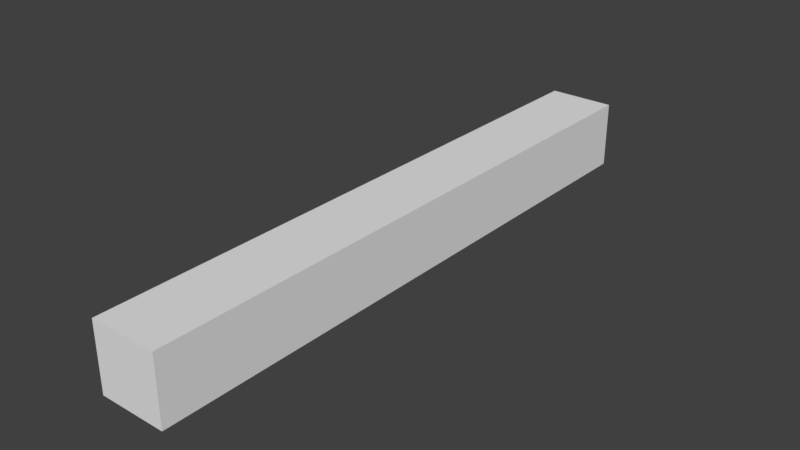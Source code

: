 # Source: SM_Corner_Piece_0_25x0_25x2_25.blend  (saved by Blender 2.79.0; exported with 4.5.12 LTS)
import bpy
from mathutils import Matrix  # noqa: F401  (used for matrix-valued properties, if any)

bpy.ops.wm.read_factory_settings(use_empty=True)
scene = bpy.context.scene
scene.name = 'Scene'

# ---- collections
col_collection_1 = bpy.data.collections.new('Collection 1'); scene.collection.children.link(col_collection_1)

# ---- world
world_world = bpy.data.worlds.new('World'); scene.world = world_world
world_world.color = (0.05088, 0.05088, 0.05088)
world_world.use_sun_shadow = False
world_world.sun_shadow_jitter_overblur = 0.0
world_world.cycles.sampling_method = 'MANUAL'

# ---- meshes
me_vert = bpy.data.meshes.new('Vert')
me_vert.from_pydata([(0.0, 0.0, 0.0), (0.0, 2.25, 0.0), (0.25, 2.25, 0.0), (0.25, 0.0, 0.0), (0.0, 0.0, 0.25), (0.0, 2.25, 0.25), (0.25, 2.25, 0.25), (0.25, 0.0, 0.25)], [], [(0, 1, 2, 3), (4, 7, 6, 5), (1, 0, 4, 5), (2, 1, 5, 6), (0, 3, 7, 4), (3, 2, 6, 7)])
me_vert.use_remesh_preserve_volume = False
me_vert.use_remesh_preserve_attributes = False
me_vert.use_mirror_vertex_groups = False
me_vert.update()

# ---- objects
ob_sm_corner_piece_0_25x0_25x2_25 = bpy.data.objects.new('SM_Corner_Piece_0,25x0,25x2,25', me_vert)

# ---- transforms, parenting, visibility, modifiers, constraints
ob_sm_corner_piece_0_25x0_25x2_25.location = (0.0, 0.0, 0.0)
ob_sm_corner_piece_0_25x0_25x2_25.lineart.crease_threshold = 0.0

# ---- collection membership
col_collection_1.objects.link(ob_sm_corner_piece_0_25x0_25x2_25)

# ---- scene / render settings (as saved in the file)
scene.frame_start = 1; scene.frame_end = 250; scene.frame_set(1)
scene.render.engine = 'BLENDER_EEVEE_NEXT'
scene.render.resolution_percentage = 50
scene.render.dither_intensity = 0.0
scene.cycles.use_denoising = False
scene.cycles.samples = 128
scene.cycles.sampling_pattern = 'TABULATED_SOBOL'
scene.cycles.use_adaptive_sampling = False
scene.cycles.use_light_tree = False
scene.cycles.blur_glossy = 0.0
scene.cycles.sample_clamp_indirect = 0.0
scene.view_settings.view_transform = 'Standard'
bpy.context.view_layer.update()

# ---- added for rendering (the .blend has no active camera and no usable light): camera, sun
cam_auto = bpy.data.cameras.new('AutoCamera')
cam_auto.lens = 50.0
cam_auto.sensor_width = 36.0
cam_auto.clip_end = 1000.0
ob_auto_camera = bpy.data.objects.new('AutoCamera', cam_auto)
scene.collection.objects.link(ob_auto_camera)
ob_auto_camera.location = (2.2323, -1.40376, 1.81084)
ob_auto_camera.rotation_euler = (1.09748, -7.21219e-08, 0.694738)
scene.camera = ob_auto_camera
light_auto_sun = bpy.data.lights.new('AutoSun', 'SUN')
light_auto_sun.energy = 3.0
light_auto_sun.angle = 0.0523599
ob_auto_sun = bpy.data.objects.new('AutoSun', light_auto_sun)
scene.collection.objects.link(ob_auto_sun)
ob_auto_sun.rotation_euler = (0.872665, 0.174533, 0.523599)
bpy.context.view_layer.update()
